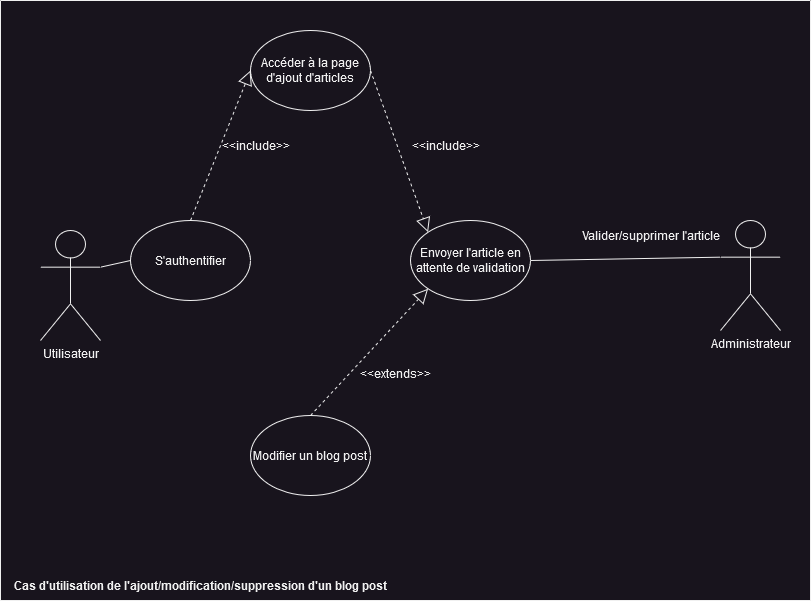

The diagram above was exported from draw.io. Its source (the exported page's mxGraphModel, read from the mxfile embedded in the PNG):
<mxGraphModel dx="1434" dy="820" grid="1" gridSize="10" guides="1" tooltips="1" connect="1" arrows="1" fold="1" page="1" pageScale="1" pageWidth="827" pageHeight="1169" math="0" shadow="0">
  <root>
    <mxCell id="iRRrae5m2gzRmNzxQ136-0" />
    <mxCell id="iRRrae5m2gzRmNzxQ136-1" parent="iRRrae5m2gzRmNzxQ136-0" />
    <mxCell id="jZTzorzky5v1JeTxD7Q0-0" value="" style="swimlane;startSize=0;" parent="iRRrae5m2gzRmNzxQ136-1" vertex="1">
      <mxGeometry x="10" y="90" width="810" height="600" as="geometry" />
    </mxCell>
    <mxCell id="jZTzorzky5v1JeTxD7Q0-1" value="Utilisateur" style="shape=umlActor;verticalLabelPosition=bottom;verticalAlign=top;html=1;" parent="jZTzorzky5v1JeTxD7Q0-0" vertex="1">
      <mxGeometry x="40" y="230" width="60" height="110" as="geometry" />
    </mxCell>
    <mxCell id="jZTzorzky5v1JeTxD7Q0-5" value="S'authentifier" style="ellipse;whiteSpace=wrap;html=1;" parent="jZTzorzky5v1JeTxD7Q0-0" vertex="1">
      <mxGeometry x="130" y="220" width="120" height="80" as="geometry" />
    </mxCell>
    <mxCell id="jZTzorzky5v1JeTxD7Q0-6" value="Modifier un blog post" style="ellipse;whiteSpace=wrap;html=1;" parent="jZTzorzky5v1JeTxD7Q0-0" vertex="1">
      <mxGeometry x="250" y="415" width="120" height="80" as="geometry" />
    </mxCell>
    <mxCell id="20soA_6jEjn6kw4c2oOW-1" value="Accéder à la page d'ajout d'articles" style="ellipse;whiteSpace=wrap;html=1;" parent="jZTzorzky5v1JeTxD7Q0-0" vertex="1">
      <mxGeometry x="250" y="30" width="120" height="80" as="geometry" />
    </mxCell>
    <mxCell id="20soA_6jEjn6kw4c2oOW-2" value="Envoyer l'article en attente de validation" style="ellipse;whiteSpace=wrap;html=1;" parent="jZTzorzky5v1JeTxD7Q0-0" vertex="1">
      <mxGeometry x="410" y="220" width="120" height="80" as="geometry" />
    </mxCell>
    <mxCell id="20soA_6jEjn6kw4c2oOW-3" value="&lt;b&gt;Cas d'utilisation de l'ajout/modification/suppression d'un blog post&lt;/b&gt;" style="text;html=1;align=center;verticalAlign=middle;resizable=0;points=[];autosize=1;strokeColor=none;fillColor=none;" parent="jZTzorzky5v1JeTxD7Q0-0" vertex="1">
      <mxGeometry y="570" width="400" height="30" as="geometry" />
    </mxCell>
    <mxCell id="20soA_6jEjn6kw4c2oOW-4" value="" style="endArrow=none;html=1;rounded=0;exitX=1;exitY=0.3333333333333333;exitDx=0;exitDy=0;exitPerimeter=0;entryX=0;entryY=0.5;entryDx=0;entryDy=0;" parent="jZTzorzky5v1JeTxD7Q0-0" source="jZTzorzky5v1JeTxD7Q0-1" target="jZTzorzky5v1JeTxD7Q0-5" edge="1">
      <mxGeometry width="50" height="50" relative="1" as="geometry">
        <mxPoint x="380" y="390" as="sourcePoint" />
        <mxPoint x="430" y="340" as="targetPoint" />
      </mxGeometry>
    </mxCell>
    <mxCell id="20soA_6jEjn6kw4c2oOW-7" value="" style="endArrow=block;dashed=1;endFill=0;endSize=12;html=1;rounded=0;exitX=0.5;exitY=0;exitDx=0;exitDy=0;entryX=0;entryY=0.5;entryDx=0;entryDy=0;" parent="jZTzorzky5v1JeTxD7Q0-0" source="jZTzorzky5v1JeTxD7Q0-5" target="20soA_6jEjn6kw4c2oOW-1" edge="1">
      <mxGeometry width="160" relative="1" as="geometry">
        <mxPoint x="310" y="360" as="sourcePoint" />
        <mxPoint x="260" y="210" as="targetPoint" />
      </mxGeometry>
    </mxCell>
    <mxCell id="20soA_6jEjn6kw4c2oOW-13" value="&amp;lt;&amp;lt;include&amp;gt;&amp;gt;" style="text;html=1;align=center;verticalAlign=middle;resizable=0;points=[];autosize=1;strokeColor=none;fillColor=none;" parent="jZTzorzky5v1JeTxD7Q0-0" vertex="1">
      <mxGeometry x="210" y="130" width="90" height="30" as="geometry" />
    </mxCell>
    <mxCell id="20soA_6jEjn6kw4c2oOW-10" value="" style="endArrow=block;dashed=1;endFill=0;endSize=12;html=1;rounded=0;exitX=1;exitY=0.5;exitDx=0;exitDy=0;entryX=0;entryY=0;entryDx=0;entryDy=0;" parent="jZTzorzky5v1JeTxD7Q0-0" source="20soA_6jEjn6kw4c2oOW-1" target="20soA_6jEjn6kw4c2oOW-2" edge="1">
      <mxGeometry width="160" relative="1" as="geometry">
        <mxPoint x="310" y="360" as="sourcePoint" />
        <mxPoint x="540" y="210" as="targetPoint" />
      </mxGeometry>
    </mxCell>
    <mxCell id="20soA_6jEjn6kw4c2oOW-14" value="&amp;lt;&amp;lt;include&amp;gt;&amp;gt;" style="text;html=1;align=center;verticalAlign=middle;resizable=0;points=[];autosize=1;strokeColor=none;fillColor=none;" parent="jZTzorzky5v1JeTxD7Q0-0" vertex="1">
      <mxGeometry x="400" y="130" width="90" height="30" as="geometry" />
    </mxCell>
    <mxCell id="QCz_lATZ8HQcZw92vqAZ-0" value="&lt;div&gt;Administrateur&lt;/div&gt;" style="shape=umlActor;verticalLabelPosition=bottom;verticalAlign=top;html=1;" parent="jZTzorzky5v1JeTxD7Q0-0" vertex="1">
      <mxGeometry x="720" y="220" width="60" height="110" as="geometry" />
    </mxCell>
    <mxCell id="QCz_lATZ8HQcZw92vqAZ-1" value="" style="endArrow=none;html=1;rounded=0;entryX=0;entryY=0.3333333333333333;entryDx=0;entryDy=0;entryPerimeter=0;exitX=1;exitY=0.5;exitDx=0;exitDy=0;" parent="jZTzorzky5v1JeTxD7Q0-0" source="20soA_6jEjn6kw4c2oOW-2" target="QCz_lATZ8HQcZw92vqAZ-0" edge="1">
      <mxGeometry width="50" height="50" relative="1" as="geometry">
        <mxPoint x="690" y="270" as="sourcePoint" />
        <mxPoint x="740" y="220" as="targetPoint" />
      </mxGeometry>
    </mxCell>
    <mxCell id="QCz_lATZ8HQcZw92vqAZ-2" value="Valider/supprimer l'article" style="text;html=1;align=center;verticalAlign=middle;resizable=0;points=[];autosize=1;strokeColor=none;fillColor=none;" parent="jZTzorzky5v1JeTxD7Q0-0" vertex="1">
      <mxGeometry x="570" y="220" width="160" height="30" as="geometry" />
    </mxCell>
    <mxCell id="20soA_6jEjn6kw4c2oOW-9" value="" style="endArrow=block;dashed=1;endFill=0;endSize=12;html=1;rounded=0;exitX=0.5;exitY=0;exitDx=0;exitDy=0;entryX=0;entryY=1;entryDx=0;entryDy=0;" parent="jZTzorzky5v1JeTxD7Q0-0" source="jZTzorzky5v1JeTxD7Q0-6" target="20soA_6jEjn6kw4c2oOW-2" edge="1">
      <mxGeometry width="160" relative="1" as="geometry">
        <mxPoint x="310" y="360" as="sourcePoint" />
        <mxPoint x="540" y="210" as="targetPoint" />
      </mxGeometry>
    </mxCell>
    <mxCell id="QCz_lATZ8HQcZw92vqAZ-4" value="&amp;lt;&amp;lt;extends&amp;gt;&amp;gt;" style="text;html=1;align=center;verticalAlign=middle;resizable=0;points=[];autosize=1;strokeColor=none;fillColor=none;" parent="jZTzorzky5v1JeTxD7Q0-0" vertex="1">
      <mxGeometry x="350" y="358" width="90" height="30" as="geometry" />
    </mxCell>
  </root>
</mxGraphModel>